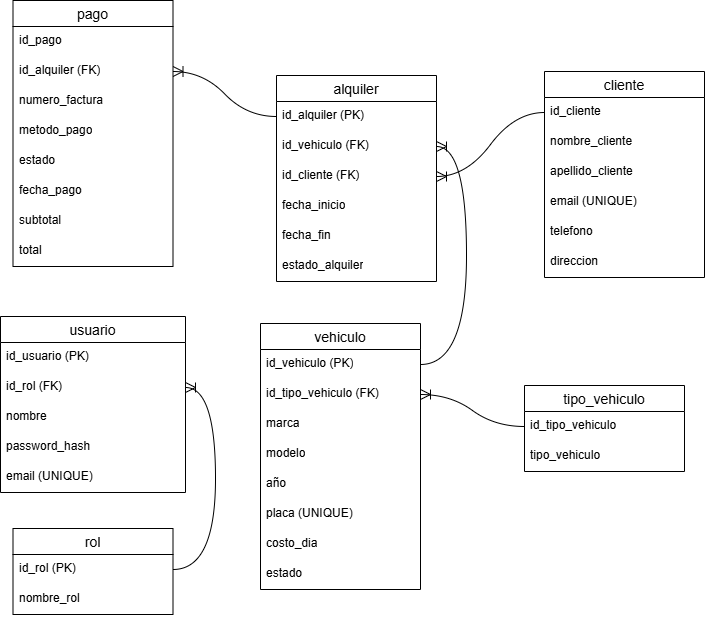

The diagram above was exported from draw.io. Its source (the exported page's mxGraphModel, read from the mxfile embedded in the PNG):
<mxGraphModel dx="1764" dy="1184" grid="0" gridSize="10" guides="1" tooltips="1" connect="1" arrows="1" fold="1" page="0" pageScale="1" pageWidth="827" pageHeight="1169" math="0" shadow="0">
  <root>
    <mxCell id="0" />
    <mxCell id="1" parent="0" />
    <mxCell id="ayiAXmusCSsn5lXLephf-1" parent="1" style="swimlane;fontStyle=0;childLayout=stackLayout;horizontal=1;startSize=26;horizontalStack=0;resizeParent=1;resizeParentMax=0;resizeLast=0;collapsible=1;marginBottom=0;align=center;fontSize=14;" value="usuario" vertex="1">
      <mxGeometry height="176" width="185" x="-670" y="-16" as="geometry">
        <mxRectangle height="29" width="81" x="-670" y="88" as="alternateBounds" />
      </mxGeometry>
    </mxCell>
    <mxCell id="ayiAXmusCSsn5lXLephf-2" parent="ayiAXmusCSsn5lXLephf-1" style="text;strokeColor=none;fillColor=none;spacingLeft=4;spacingRight=4;overflow=hidden;rotatable=0;points=[[0,0.5],[1,0.5]];portConstraint=eastwest;fontSize=12;whiteSpace=wrap;html=1;" value="id_usuario (PK)" vertex="1">
      <mxGeometry height="30" width="185" y="26" as="geometry" />
    </mxCell>
    <mxCell id="ayiAXmusCSsn5lXLephf-19" parent="ayiAXmusCSsn5lXLephf-1" style="text;strokeColor=none;fillColor=none;spacingLeft=4;spacingRight=4;overflow=hidden;rotatable=0;points=[[0,0.5],[1,0.5]];portConstraint=eastwest;fontSize=12;whiteSpace=wrap;html=1;" value="id_rol (FK)" vertex="1">
      <mxGeometry height="30" width="185" y="56" as="geometry" />
    </mxCell>
    <mxCell id="ayiAXmusCSsn5lXLephf-3" parent="ayiAXmusCSsn5lXLephf-1" style="text;strokeColor=none;fillColor=none;spacingLeft=4;spacingRight=4;overflow=hidden;rotatable=0;points=[[0,0.5],[1,0.5]];portConstraint=eastwest;fontSize=12;whiteSpace=wrap;html=1;" value="nombre" vertex="1">
      <mxGeometry height="30" width="185" y="86" as="geometry" />
    </mxCell>
    <mxCell id="ayiAXmusCSsn5lXLephf-4" parent="ayiAXmusCSsn5lXLephf-1" style="text;strokeColor=none;fillColor=none;spacingLeft=4;spacingRight=4;overflow=hidden;rotatable=0;points=[[0,0.5],[1,0.5]];portConstraint=eastwest;fontSize=12;whiteSpace=wrap;html=1;" value="password_hash" vertex="1">
      <mxGeometry height="30" width="185" y="116" as="geometry" />
    </mxCell>
    <mxCell id="ayiAXmusCSsn5lXLephf-17" parent="ayiAXmusCSsn5lXLephf-1" style="text;strokeColor=none;fillColor=none;spacingLeft=4;spacingRight=4;overflow=hidden;rotatable=0;points=[[0,0.5],[1,0.5]];portConstraint=eastwest;fontSize=12;whiteSpace=wrap;html=1;" value="email&amp;nbsp;(UNIQUE)" vertex="1">
      <mxGeometry height="30" width="185" y="146" as="geometry" />
    </mxCell>
    <mxCell id="ayiAXmusCSsn5lXLephf-20" parent="1" style="swimlane;fontStyle=0;childLayout=stackLayout;horizontal=1;startSize=26;horizontalStack=0;resizeParent=1;resizeParentMax=0;resizeLast=0;collapsible=1;marginBottom=0;align=center;fontSize=14;" value="rol" vertex="1">
      <mxGeometry height="86" width="160" x="-657.5" y="196" as="geometry" />
    </mxCell>
    <mxCell id="ayiAXmusCSsn5lXLephf-21" parent="ayiAXmusCSsn5lXLephf-20" style="text;strokeColor=none;fillColor=none;spacingLeft=4;spacingRight=4;overflow=hidden;rotatable=0;points=[[0,0.5],[1,0.5]];portConstraint=eastwest;fontSize=12;whiteSpace=wrap;html=1;" value="id_rol (PK)" vertex="1">
      <mxGeometry height="30" width="160" y="26" as="geometry" />
    </mxCell>
    <mxCell id="ayiAXmusCSsn5lXLephf-22" parent="ayiAXmusCSsn5lXLephf-20" style="text;strokeColor=none;fillColor=none;spacingLeft=4;spacingRight=4;overflow=hidden;rotatable=0;points=[[0,0.5],[1,0.5]];portConstraint=eastwest;fontSize=12;whiteSpace=wrap;html=1;" value="nombre_rol" vertex="1">
      <mxGeometry height="30" width="160" y="56" as="geometry" />
    </mxCell>
    <mxCell id="ayiAXmusCSsn5lXLephf-25" edge="1" parent="1" source="ayiAXmusCSsn5lXLephf-21" style="edgeStyle=entityRelationEdgeStyle;fontSize=12;html=1;endArrow=ERoneToMany;rounded=0;startSize=8;endSize=8;curved=1;" target="ayiAXmusCSsn5lXLephf-19" value="">
      <mxGeometry height="100" relative="1" width="100" as="geometry">
        <mxPoint x="-796" y="-93" as="sourcePoint" />
        <mxPoint x="-670" y="52" as="targetPoint" />
      </mxGeometry>
    </mxCell>
    <mxCell id="ayiAXmusCSsn5lXLephf-27" parent="1" style="swimlane;fontStyle=0;childLayout=stackLayout;horizontal=1;startSize=26;horizontalStack=0;resizeParent=1;resizeParentMax=0;resizeLast=0;collapsible=1;marginBottom=0;align=center;fontSize=14;" value="vehiculo" vertex="1">
      <mxGeometry height="266" width="160" x="-410" y="-9" as="geometry" />
    </mxCell>
    <mxCell id="ayiAXmusCSsn5lXLephf-28" parent="ayiAXmusCSsn5lXLephf-27" style="text;strokeColor=none;fillColor=none;spacingLeft=4;spacingRight=4;overflow=hidden;rotatable=0;points=[[0,0.5],[1,0.5]];portConstraint=eastwest;fontSize=12;whiteSpace=wrap;html=1;" value="id_vehiculo (PK)" vertex="1">
      <mxGeometry height="30" width="160" y="26" as="geometry" />
    </mxCell>
    <mxCell id="ayiAXmusCSsn5lXLephf-29" parent="ayiAXmusCSsn5lXLephf-27" style="text;strokeColor=none;fillColor=none;spacingLeft=4;spacingRight=4;overflow=hidden;rotatable=0;points=[[0,0.5],[1,0.5]];portConstraint=eastwest;fontSize=12;whiteSpace=wrap;html=1;" value="id_tipo_vehiculo (FK)" vertex="1">
      <mxGeometry height="30" width="160" y="56" as="geometry" />
    </mxCell>
    <mxCell id="ayiAXmusCSsn5lXLephf-35" parent="ayiAXmusCSsn5lXLephf-27" style="text;strokeColor=none;fillColor=none;spacingLeft=4;spacingRight=4;overflow=hidden;rotatable=0;points=[[0,0.5],[1,0.5]];portConstraint=eastwest;fontSize=12;whiteSpace=wrap;html=1;" value="marca" vertex="1">
      <mxGeometry height="30" width="160" y="86" as="geometry" />
    </mxCell>
    <mxCell id="ayiAXmusCSsn5lXLephf-31" parent="ayiAXmusCSsn5lXLephf-27" style="text;strokeColor=none;fillColor=none;spacingLeft=4;spacingRight=4;overflow=hidden;rotatable=0;points=[[0,0.5],[1,0.5]];portConstraint=eastwest;fontSize=12;whiteSpace=wrap;html=1;" value="modelo" vertex="1">
      <mxGeometry height="30" width="160" y="116" as="geometry" />
    </mxCell>
    <mxCell id="ayiAXmusCSsn5lXLephf-34" parent="ayiAXmusCSsn5lXLephf-27" style="text;strokeColor=none;fillColor=none;spacingLeft=4;spacingRight=4;overflow=hidden;rotatable=0;points=[[0,0.5],[1,0.5]];portConstraint=eastwest;fontSize=12;whiteSpace=wrap;html=1;" value="año" vertex="1">
      <mxGeometry height="30" width="160" y="146" as="geometry" />
    </mxCell>
    <mxCell id="ayiAXmusCSsn5lXLephf-32" parent="ayiAXmusCSsn5lXLephf-27" style="text;strokeColor=none;fillColor=none;spacingLeft=4;spacingRight=4;overflow=hidden;rotatable=0;points=[[0,0.5],[1,0.5]];portConstraint=eastwest;fontSize=12;whiteSpace=wrap;html=1;" value="placa&amp;nbsp;(UNIQUE)" vertex="1">
      <mxGeometry height="30" width="160" y="176" as="geometry" />
    </mxCell>
    <mxCell id="ayiAXmusCSsn5lXLephf-37" parent="ayiAXmusCSsn5lXLephf-27" style="text;strokeColor=none;fillColor=none;spacingLeft=4;spacingRight=4;overflow=hidden;rotatable=0;points=[[0,0.5],[1,0.5]];portConstraint=eastwest;fontSize=12;whiteSpace=wrap;html=1;" value="costo_dia" vertex="1">
      <mxGeometry height="30" width="160" y="206" as="geometry" />
    </mxCell>
    <mxCell id="ayiAXmusCSsn5lXLephf-33" parent="ayiAXmusCSsn5lXLephf-27" style="text;strokeColor=none;fillColor=none;spacingLeft=4;spacingRight=4;overflow=hidden;rotatable=0;points=[[0,0.5],[1,0.5]];portConstraint=eastwest;fontSize=12;whiteSpace=wrap;html=1;" value="estado" vertex="1">
      <mxGeometry height="30" width="160" y="236" as="geometry" />
    </mxCell>
    <mxCell id="ayiAXmusCSsn5lXLephf-38" parent="1" style="swimlane;fontStyle=0;childLayout=stackLayout;horizontal=1;startSize=26;horizontalStack=0;resizeParent=1;resizeParentMax=0;resizeLast=0;collapsible=1;marginBottom=0;align=center;fontSize=14;" value="tipo_vehiculo" vertex="1">
      <mxGeometry height="86" width="160" x="-146" y="53" as="geometry" />
    </mxCell>
    <mxCell id="ayiAXmusCSsn5lXLephf-39" parent="ayiAXmusCSsn5lXLephf-38" style="text;strokeColor=none;fillColor=none;spacingLeft=4;spacingRight=4;overflow=hidden;rotatable=0;points=[[0,0.5],[1,0.5]];portConstraint=eastwest;fontSize=12;whiteSpace=wrap;html=1;" value="id_tipo_vehiculo" vertex="1">
      <mxGeometry height="30" width="160" y="26" as="geometry" />
    </mxCell>
    <mxCell id="ayiAXmusCSsn5lXLephf-40" parent="ayiAXmusCSsn5lXLephf-38" style="text;strokeColor=none;fillColor=none;spacingLeft=4;spacingRight=4;overflow=hidden;rotatable=0;points=[[0,0.5],[1,0.5]];portConstraint=eastwest;fontSize=12;whiteSpace=wrap;html=1;" value="tipo_vehiculo" vertex="1">
      <mxGeometry height="30" width="160" y="56" as="geometry" />
    </mxCell>
    <mxCell id="ayiAXmusCSsn5lXLephf-42" edge="1" parent="1" source="ayiAXmusCSsn5lXLephf-39" style="edgeStyle=entityRelationEdgeStyle;fontSize=12;html=1;endArrow=ERoneToMany;rounded=0;startSize=8;endSize=8;curved=1;" target="ayiAXmusCSsn5lXLephf-29" value="">
      <mxGeometry height="100" relative="1" width="100" as="geometry">
        <mxPoint x="-119" y="216" as="sourcePoint" />
        <mxPoint x="-19" y="116" as="targetPoint" />
      </mxGeometry>
    </mxCell>
    <mxCell id="ayiAXmusCSsn5lXLephf-43" parent="1" style="swimlane;fontStyle=0;childLayout=stackLayout;horizontal=1;startSize=26;horizontalStack=0;resizeParent=1;resizeParentMax=0;resizeLast=0;collapsible=1;marginBottom=0;align=center;fontSize=14;" value="alquiler" vertex="1">
      <mxGeometry height="206" width="160" x="-394" y="-257" as="geometry" />
    </mxCell>
    <mxCell id="ayiAXmusCSsn5lXLephf-44" parent="ayiAXmusCSsn5lXLephf-43" style="text;strokeColor=none;fillColor=none;spacingLeft=4;spacingRight=4;overflow=hidden;rotatable=0;points=[[0,0.5],[1,0.5]];portConstraint=eastwest;fontSize=12;whiteSpace=wrap;html=1;" value="id_alquiler (PK)" vertex="1">
      <mxGeometry height="30" width="160" y="26" as="geometry" />
    </mxCell>
    <mxCell id="ayiAXmusCSsn5lXLephf-50" parent="ayiAXmusCSsn5lXLephf-43" style="text;strokeColor=none;fillColor=none;spacingLeft=4;spacingRight=4;overflow=hidden;rotatable=0;points=[[0,0.5],[1,0.5]];portConstraint=eastwest;fontSize=12;whiteSpace=wrap;html=1;" value="id_vehiculo (FK)" vertex="1">
      <mxGeometry height="30" width="160" y="56" as="geometry" />
    </mxCell>
    <mxCell id="ayiAXmusCSsn5lXLephf-58" parent="ayiAXmusCSsn5lXLephf-43" style="text;strokeColor=none;fillColor=none;spacingLeft=4;spacingRight=4;overflow=hidden;rotatable=0;points=[[0,0.5],[1,0.5]];portConstraint=eastwest;fontSize=12;whiteSpace=wrap;html=1;" value="id_cliente (FK)" vertex="1">
      <mxGeometry height="30" width="160" y="86" as="geometry" />
    </mxCell>
    <mxCell id="ayiAXmusCSsn5lXLephf-45" parent="ayiAXmusCSsn5lXLephf-43" style="text;strokeColor=none;fillColor=none;spacingLeft=4;spacingRight=4;overflow=hidden;rotatable=0;points=[[0,0.5],[1,0.5]];portConstraint=eastwest;fontSize=12;whiteSpace=wrap;html=1;" value="fecha_inicio" vertex="1">
      <mxGeometry height="30" width="160" y="116" as="geometry" />
    </mxCell>
    <mxCell id="ayiAXmusCSsn5lXLephf-46" parent="ayiAXmusCSsn5lXLephf-43" style="text;strokeColor=none;fillColor=none;spacingLeft=4;spacingRight=4;overflow=hidden;rotatable=0;points=[[0,0.5],[1,0.5]];portConstraint=eastwest;fontSize=12;whiteSpace=wrap;html=1;" value="fecha_fin" vertex="1">
      <mxGeometry height="30" width="160" y="146" as="geometry" />
    </mxCell>
    <mxCell id="ayiAXmusCSsn5lXLephf-47" parent="ayiAXmusCSsn5lXLephf-43" style="text;strokeColor=none;fillColor=none;spacingLeft=4;spacingRight=4;overflow=hidden;rotatable=0;points=[[0,0.5],[1,0.5]];portConstraint=eastwest;fontSize=12;whiteSpace=wrap;html=1;" value="estado_alquiler" vertex="1">
      <mxGeometry height="30" width="160" y="176" as="geometry" />
    </mxCell>
    <mxCell id="ayiAXmusCSsn5lXLephf-48" edge="1" parent="1" source="ayiAXmusCSsn5lXLephf-28" style="edgeStyle=entityRelationEdgeStyle;fontSize=12;html=1;endArrow=ERoneToMany;rounded=0;startSize=8;endSize=8;curved=1;" target="ayiAXmusCSsn5lXLephf-50" value="">
      <mxGeometry height="100" relative="1" width="100" as="geometry">
        <mxPoint x="-3" y="-221" as="sourcePoint" />
        <mxPoint x="-10" y="48" as="targetPoint" />
      </mxGeometry>
    </mxCell>
    <mxCell id="ayiAXmusCSsn5lXLephf-51" parent="1" style="swimlane;fontStyle=0;childLayout=stackLayout;horizontal=1;startSize=26;horizontalStack=0;resizeParent=1;resizeParentMax=0;resizeLast=0;collapsible=1;marginBottom=0;align=center;fontSize=14;" value="cliente" vertex="1">
      <mxGeometry height="206" width="160" x="-126" y="-261" as="geometry" />
    </mxCell>
    <mxCell id="ayiAXmusCSsn5lXLephf-52" parent="ayiAXmusCSsn5lXLephf-51" style="text;strokeColor=none;fillColor=none;spacingLeft=4;spacingRight=4;overflow=hidden;rotatable=0;points=[[0,0.5],[1,0.5]];portConstraint=eastwest;fontSize=12;whiteSpace=wrap;html=1;" value="id_cliente" vertex="1">
      <mxGeometry height="30" width="160" y="26" as="geometry" />
    </mxCell>
    <mxCell id="ayiAXmusCSsn5lXLephf-53" parent="ayiAXmusCSsn5lXLephf-51" style="text;strokeColor=none;fillColor=none;spacingLeft=4;spacingRight=4;overflow=hidden;rotatable=0;points=[[0,0.5],[1,0.5]];portConstraint=eastwest;fontSize=12;whiteSpace=wrap;html=1;" value="nombre_cliente" vertex="1">
      <mxGeometry height="30" width="160" y="56" as="geometry" />
    </mxCell>
    <mxCell id="ayiAXmusCSsn5lXLephf-57" parent="ayiAXmusCSsn5lXLephf-51" style="text;strokeColor=none;fillColor=none;spacingLeft=4;spacingRight=4;overflow=hidden;rotatable=0;points=[[0,0.5],[1,0.5]];portConstraint=eastwest;fontSize=12;whiteSpace=wrap;html=1;" value="apellido_cliente" vertex="1">
      <mxGeometry height="30" width="160" y="86" as="geometry" />
    </mxCell>
    <mxCell id="ayiAXmusCSsn5lXLephf-54" parent="ayiAXmusCSsn5lXLephf-51" style="text;strokeColor=none;fillColor=none;spacingLeft=4;spacingRight=4;overflow=hidden;rotatable=0;points=[[0,0.5],[1,0.5]];portConstraint=eastwest;fontSize=12;whiteSpace=wrap;html=1;" value="email&amp;nbsp;(UNIQUE)" vertex="1">
      <mxGeometry height="30" width="160" y="116" as="geometry" />
    </mxCell>
    <mxCell id="ayiAXmusCSsn5lXLephf-55" parent="ayiAXmusCSsn5lXLephf-51" style="text;strokeColor=none;fillColor=none;spacingLeft=4;spacingRight=4;overflow=hidden;rotatable=0;points=[[0,0.5],[1,0.5]];portConstraint=eastwest;fontSize=12;whiteSpace=wrap;html=1;" value="telefono" vertex="1">
      <mxGeometry height="30" width="160" y="146" as="geometry" />
    </mxCell>
    <mxCell id="ayiAXmusCSsn5lXLephf-56" parent="ayiAXmusCSsn5lXLephf-51" style="text;strokeColor=none;fillColor=none;spacingLeft=4;spacingRight=4;overflow=hidden;rotatable=0;points=[[0,0.5],[1,0.5]];portConstraint=eastwest;fontSize=12;whiteSpace=wrap;html=1;" value="direccion" vertex="1">
      <mxGeometry height="30" width="160" y="176" as="geometry" />
    </mxCell>
    <mxCell id="ayiAXmusCSsn5lXLephf-59" edge="1" parent="1" source="ayiAXmusCSsn5lXLephf-52" style="edgeStyle=entityRelationEdgeStyle;fontSize=12;html=1;endArrow=ERoneToMany;rounded=0;startSize=8;endSize=8;curved=1;" target="ayiAXmusCSsn5lXLephf-58" value="">
      <mxGeometry height="100" relative="1" width="100" as="geometry">
        <mxPoint x="-26" y="-24" as="sourcePoint" />
        <mxPoint x="74" y="-124" as="targetPoint" />
      </mxGeometry>
    </mxCell>
    <mxCell id="ayiAXmusCSsn5lXLephf-60" parent="1" style="swimlane;fontStyle=0;childLayout=stackLayout;horizontal=1;startSize=26;horizontalStack=0;resizeParent=1;resizeParentMax=0;resizeLast=0;collapsible=1;marginBottom=0;align=center;fontSize=14;" value="pago" vertex="1">
      <mxGeometry height="266" width="160" x="-657.5" y="-332" as="geometry" />
    </mxCell>
    <mxCell id="ayiAXmusCSsn5lXLephf-61" parent="ayiAXmusCSsn5lXLephf-60" style="text;strokeColor=none;fillColor=none;spacingLeft=4;spacingRight=4;overflow=hidden;rotatable=0;points=[[0,0.5],[1,0.5]];portConstraint=eastwest;fontSize=12;whiteSpace=wrap;html=1;" value="id_pago" vertex="1">
      <mxGeometry height="30" width="160" y="26" as="geometry" />
    </mxCell>
    <mxCell id="ayiAXmusCSsn5lXLephf-62" parent="ayiAXmusCSsn5lXLephf-60" style="text;strokeColor=none;fillColor=none;spacingLeft=4;spacingRight=4;overflow=hidden;rotatable=0;points=[[0,0.5],[1,0.5]];portConstraint=eastwest;fontSize=12;whiteSpace=wrap;html=1;" value="id_alquiler (FK)" vertex="1">
      <mxGeometry height="30" width="160" y="56" as="geometry" />
    </mxCell>
    <mxCell id="ayiAXmusCSsn5lXLephf-63" parent="ayiAXmusCSsn5lXLephf-60" style="text;strokeColor=none;fillColor=none;spacingLeft=4;spacingRight=4;overflow=hidden;rotatable=0;points=[[0,0.5],[1,0.5]];portConstraint=eastwest;fontSize=12;whiteSpace=wrap;html=1;" value="numero_factura" vertex="1">
      <mxGeometry height="30" width="160" y="86" as="geometry" />
    </mxCell>
    <mxCell id="ayiAXmusCSsn5lXLephf-68" parent="ayiAXmusCSsn5lXLephf-60" style="text;strokeColor=none;fillColor=none;spacingLeft=4;spacingRight=4;overflow=hidden;rotatable=0;points=[[0,0.5],[1,0.5]];portConstraint=eastwest;fontSize=12;whiteSpace=wrap;html=1;" value="metodo_pago" vertex="1">
      <mxGeometry height="30" width="160" y="116" as="geometry" />
    </mxCell>
    <mxCell id="ayiAXmusCSsn5lXLephf-69" parent="ayiAXmusCSsn5lXLephf-60" style="text;strokeColor=none;fillColor=none;spacingLeft=4;spacingRight=4;overflow=hidden;rotatable=0;points=[[0,0.5],[1,0.5]];portConstraint=eastwest;fontSize=12;whiteSpace=wrap;html=1;" value="estado" vertex="1">
      <mxGeometry height="30" width="160" y="146" as="geometry" />
    </mxCell>
    <mxCell id="ayiAXmusCSsn5lXLephf-67" parent="ayiAXmusCSsn5lXLephf-60" style="text;strokeColor=none;fillColor=none;spacingLeft=4;spacingRight=4;overflow=hidden;rotatable=0;points=[[0,0.5],[1,0.5]];portConstraint=eastwest;fontSize=12;whiteSpace=wrap;html=1;" value="fecha_pago" vertex="1">
      <mxGeometry height="30" width="160" y="176" as="geometry" />
    </mxCell>
    <mxCell id="ayiAXmusCSsn5lXLephf-66" parent="ayiAXmusCSsn5lXLephf-60" style="text;strokeColor=none;fillColor=none;spacingLeft=4;spacingRight=4;overflow=hidden;rotatable=0;points=[[0,0.5],[1,0.5]];portConstraint=eastwest;fontSize=12;whiteSpace=wrap;html=1;" value="subtotal" vertex="1">
      <mxGeometry height="30" width="160" y="206" as="geometry" />
    </mxCell>
    <mxCell id="ayiAXmusCSsn5lXLephf-65" parent="ayiAXmusCSsn5lXLephf-60" style="text;strokeColor=none;fillColor=none;spacingLeft=4;spacingRight=4;overflow=hidden;rotatable=0;points=[[0,0.5],[1,0.5]];portConstraint=eastwest;fontSize=12;whiteSpace=wrap;html=1;" value="total" vertex="1">
      <mxGeometry height="30" width="160" y="236" as="geometry" />
    </mxCell>
    <mxCell id="ayiAXmusCSsn5lXLephf-70" edge="1" parent="1" source="ayiAXmusCSsn5lXLephf-44" style="edgeStyle=entityRelationEdgeStyle;fontSize=12;html=1;endArrow=ERoneToMany;rounded=0;startSize=8;endSize=8;curved=1;" target="ayiAXmusCSsn5lXLephf-62" value="">
      <mxGeometry height="100" relative="1" width="100" as="geometry">
        <mxPoint x="-383" y="-234" as="sourcePoint" />
        <mxPoint x="-283" y="-334" as="targetPoint" />
      </mxGeometry>
    </mxCell>
  </root>
</mxGraphModel>